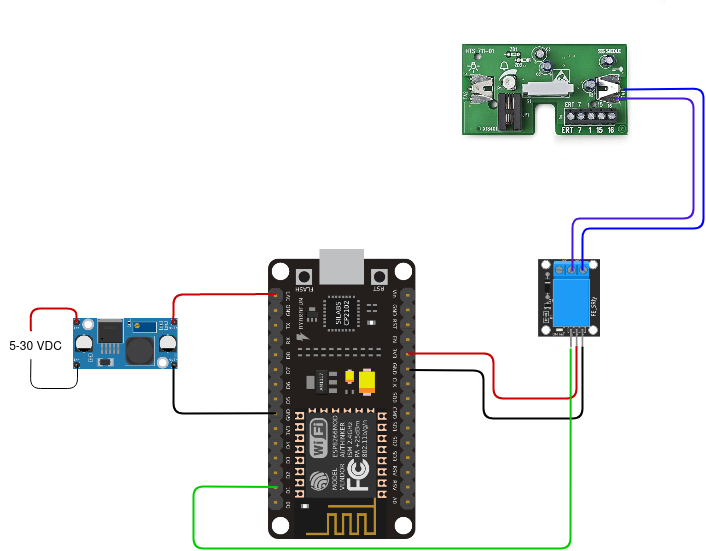

The diagram above was exported from draw.io. Its source (the exported page's mxGraphModel, read from the mxfile embedded in the PNG):
<mxGraphModel dx="1422" dy="803" grid="1" gridSize="10" guides="1" tooltips="1" connect="1" arrows="1" fold="1" page="1" pageScale="1" pageWidth="850" pageHeight="1100" math="0" shadow="0">
  <root>
    <mxCell id="0" />
    <mxCell id="1" parent="0" />
    <mxCell id="3hf17VysDBmua871dHLj-1" value="" style="shape=image;imageAspect=0;aspect=fixed;verticalLabelPosition=bottom;verticalAlign=top;image=https://3.bp.blogspot.com/-l6MaqV49gto/VxtsAzWkyqI/AAAAAAAAj40/iSQ3XpcSw9IzXUpi7pDP5Q_sq4gWnoTDACKgB/s1600/NodeMCU.png;direction=north;" vertex="1" parent="1">
      <mxGeometry x="325.01" y="260" width="156.15" height="290" as="geometry" />
    </mxCell>
    <mxCell id="3hf17VysDBmua871dHLj-2" value="" style="shape=image;imageAspect=0;aspect=fixed;verticalLabelPosition=bottom;verticalAlign=top;image=https://forum.fritzing.org/uploads/default/original/2X/1/1735cc03e3cd11e33690c8afbe4e9e65ec0bb023.png;" vertex="1" parent="1">
      <mxGeometry x="130" y="330" width="104.54" height="51" as="geometry" />
    </mxCell>
    <mxCell id="3hf17VysDBmua871dHLj-3" value="" style="endArrow=none;html=1;rounded=1;entryX=0.432;entryY=0.05;entryDx=0;entryDy=0;entryPerimeter=0;exitX=0.957;exitY=0.922;exitDx=0;exitDy=0;exitPerimeter=0;endFill=0;strokeColor=#000000;strokeWidth=2;" edge="1" parent="1" source="3hf17VysDBmua871dHLj-2" target="3hf17VysDBmua871dHLj-1">
      <mxGeometry width="50" height="50" relative="1" as="geometry">
        <mxPoint x="340" y="440" as="sourcePoint" />
        <mxPoint x="300" y="380" as="targetPoint" />
        <Array as="points">
          <mxPoint x="230" y="425" />
        </Array>
      </mxGeometry>
    </mxCell>
    <mxCell id="3hf17VysDBmua871dHLj-4" value="" style="endArrow=none;html=1;rounded=1;entryX=0.843;entryY=0.05;entryDx=0;entryDy=0;entryPerimeter=0;exitX=0.955;exitY=0.099;exitDx=0;exitDy=0;exitPerimeter=0;endFill=0;strokeColor=#CC0000;strokeWidth=2;" edge="1" parent="1" source="3hf17VysDBmua871dHLj-2" target="3hf17VysDBmua871dHLj-1">
      <mxGeometry width="50" height="50" relative="1" as="geometry">
        <mxPoint x="281.01856999999995" y="384.96500000000003" as="sourcePoint" />
        <mxPoint x="344.9664999999999" y="400.1550000000001" as="targetPoint" />
        <Array as="points">
          <mxPoint x="230" y="306" />
        </Array>
      </mxGeometry>
    </mxCell>
    <mxCell id="3hf17VysDBmua871dHLj-5" value="" style="shape=image;imageAspect=0;aspect=fixed;verticalLabelPosition=bottom;verticalAlign=top;image=https://arduinomodules.info/wp-content/uploads/KY-019_Fritzing_custom_part_image-168x240.png;" vertex="1" parent="1">
      <mxGeometry x="594" y="270" width="63.7" height="91" as="geometry" />
    </mxCell>
    <mxCell id="3hf17VysDBmua871dHLj-6" value="" style="endArrow=none;html=1;exitX=0.581;exitY=0.903;exitDx=0;exitDy=0;exitPerimeter=0;entryX=0.706;entryY=0.971;entryDx=0;entryDy=0;entryPerimeter=0;endFill=0;strokeWidth=2;strokeColor=#000000;" edge="1" parent="1" source="3hf17VysDBmua871dHLj-1" target="3hf17VysDBmua871dHLj-5">
      <mxGeometry width="50" height="50" relative="1" as="geometry">
        <mxPoint x="630" y="400" as="sourcePoint" />
        <mxPoint x="680" y="350" as="targetPoint" />
        <Array as="points">
          <mxPoint x="540" y="382" />
          <mxPoint x="540" y="400" />
          <mxPoint x="540" y="430" />
          <mxPoint x="639" y="430" />
          <mxPoint x="639" y="410" />
        </Array>
      </mxGeometry>
    </mxCell>
    <mxCell id="3hf17VysDBmua871dHLj-7" value="" style="endArrow=none;html=1;entryX=0.613;entryY=0.965;entryDx=0;entryDy=0;entryPerimeter=0;exitX=0.638;exitY=0.893;exitDx=0;exitDy=0;exitPerimeter=0;endFill=0;strokeColor=#CC0000;strokeWidth=2;" edge="1" parent="1" source="3hf17VysDBmua871dHLj-1" target="3hf17VysDBmua871dHLj-5">
      <mxGeometry width="50" height="50" relative="1" as="geometry">
        <mxPoint x="506" y="313" as="sourcePoint" />
        <mxPoint x="674.0139999999999" y="386.07000000000005" as="targetPoint" />
        <Array as="points">
          <mxPoint x="550" y="365" />
          <mxPoint x="550" y="410" />
          <mxPoint x="633" y="410" />
        </Array>
      </mxGeometry>
    </mxCell>
    <mxCell id="3hf17VysDBmua871dHLj-8" value="" style="endArrow=none;html=1;exitX=0.178;exitY=0.06;exitDx=0;exitDy=0;exitPerimeter=0;entryX=0.521;entryY=0.988;entryDx=0;entryDy=0;entryPerimeter=0;endFill=0;strokeWidth=2;strokeColor=#00CC00;" edge="1" parent="1" source="3hf17VysDBmua871dHLj-1" target="3hf17VysDBmua871dHLj-5">
      <mxGeometry width="50" height="50" relative="1" as="geometry">
        <mxPoint x="520" y="350" as="sourcePoint" />
        <mxPoint x="570" y="300" as="targetPoint" />
        <Array as="points">
          <mxPoint x="250" y="498" />
          <mxPoint x="250" y="560" />
          <mxPoint x="627" y="560" />
        </Array>
      </mxGeometry>
    </mxCell>
    <mxCell id="3hf17VysDBmua871dHLj-9" value="" style="shape=image;imageAspect=0;aspect=fixed;verticalLabelPosition=bottom;verticalAlign=top;image=https://images-na.ssl-images-amazon.com/images/I/61kBdGlWCzL._SX679_.jpg;imageBackground=none;" vertex="1" parent="1">
      <mxGeometry x="470" y="12.4" width="252.88" height="190.16" as="geometry" />
    </mxCell>
    <mxCell id="3hf17VysDBmua871dHLj-13" value="" style="endArrow=none;html=1;entryX=0.799;entryY=0.513;entryDx=0;entryDy=0;entryPerimeter=0;exitX=0.549;exitY=0.143;exitDx=0;exitDy=0;exitPerimeter=0;endFill=0;strokeColor=#471ADA;strokeWidth=2;" edge="1" parent="1" source="3hf17VysDBmua871dHLj-5" target="3hf17VysDBmua871dHLj-9">
      <mxGeometry width="50" height="50" relative="1" as="geometry">
        <mxPoint x="474.4519500000001" y="374.9799999999999" as="sourcePoint" />
        <mxPoint x="643.0481" y="367.81499999999994" as="targetPoint" />
        <Array as="points">
          <mxPoint x="629" y="230" />
          <mxPoint x="643" y="230" />
          <mxPoint x="750" y="230" />
          <mxPoint x="750" y="110" />
        </Array>
      </mxGeometry>
    </mxCell>
    <mxCell id="3hf17VysDBmua871dHLj-14" value="" style="endArrow=none;html=1;entryX=0.83;entryY=0.466;entryDx=0;entryDy=0;entryPerimeter=0;exitX=0.706;exitY=0.132;exitDx=0;exitDy=0;exitPerimeter=0;endFill=0;strokeWidth=2;strokeColor=#0000FF;" edge="1" parent="1" source="3hf17VysDBmua871dHLj-5" target="3hf17VysDBmua871dHLj-9">
      <mxGeometry width="50" height="50" relative="1" as="geometry">
        <mxPoint x="638.9713" y="293.013" as="sourcePoint" />
        <mxPoint x="682.05112" y="119.95207999999997" as="targetPoint" />
        <Array as="points">
          <mxPoint x="639" y="240" />
          <mxPoint x="653" y="240" />
          <mxPoint x="760" y="240" />
          <mxPoint x="760" y="100" />
        </Array>
      </mxGeometry>
    </mxCell>
    <mxCell id="3hf17VysDBmua871dHLj-15" value="" style="endArrow=none;html=1;rounded=1;exitX=0.029;exitY=0.078;exitDx=0;exitDy=0;exitPerimeter=0;endFill=0;entryX=0.58;entryY=0.135;entryDx=0;entryDy=0;entryPerimeter=0;strokeColor=#CC0000;strokeWidth=2;" edge="1" parent="1" source="3hf17VysDBmua871dHLj-2">
      <mxGeometry width="50" height="50" relative="1" as="geometry">
        <mxPoint x="239.83569999999997" y="345.049" as="sourcePoint" />
        <mxPoint x="87.39999999999998" y="342.7249999999999" as="targetPoint" />
        <Array as="points">
          <mxPoint x="133" y="320" />
          <mxPoint x="87" y="320" />
        </Array>
      </mxGeometry>
    </mxCell>
    <mxCell id="3hf17VysDBmua871dHLj-16" value="" style="endArrow=none;html=1;rounded=1;exitX=0.038;exitY=0.902;exitDx=0;exitDy=0;exitPerimeter=0;endFill=0;entryX=0.58;entryY=0.935;entryDx=0;entryDy=0;entryPerimeter=0;strokeColor=#000000;" edge="1" parent="1" source="3hf17VysDBmua871dHLj-2">
      <mxGeometry width="50" height="50" relative="1" as="geometry">
        <mxPoint x="143.03166" y="343.97800000000007" as="sourcePoint" />
        <mxPoint x="87.39999999999998" y="370.725" as="targetPoint" />
        <Array as="points">
          <mxPoint x="134" y="400" />
          <mxPoint x="87" y="400" />
        </Array>
      </mxGeometry>
    </mxCell>
    <mxCell id="3hf17VysDBmua871dHLj-18" value="5-30 VDC" style="text;html=1;align=center;verticalAlign=middle;resizable=0;points=[];autosize=1;" vertex="1" parent="1">
      <mxGeometry x="57" y="345.5" width="70" height="20" as="geometry" />
    </mxCell>
  </root>
</mxGraphModel>